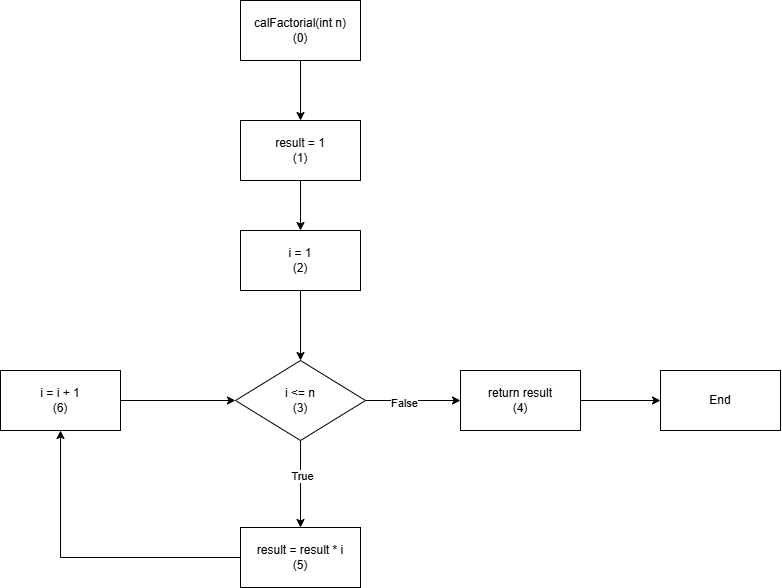

The diagram above was exported from draw.io. Its source (the exported page's mxGraphModel, read from the mxfile embedded in the PNG):
<mxGraphModel dx="1489" dy="770" grid="1" gridSize="10" guides="1" tooltips="1" connect="1" arrows="1" fold="1" page="1" pageScale="1" pageWidth="1169" pageHeight="1654" math="0" shadow="0">
  <root>
    <mxCell id="0" />
    <mxCell id="1" parent="0" />
    <mxCell id="fwUTixpeKl2IB46ex8JP-19" value="" style="edgeStyle=orthogonalEdgeStyle;rounded=0;orthogonalLoop=1;jettySize=auto;html=1;" edge="1" parent="1" source="fwUTixpeKl2IB46ex8JP-2" target="fwUTixpeKl2IB46ex8JP-3">
      <mxGeometry relative="1" as="geometry" />
    </mxCell>
    <mxCell id="fwUTixpeKl2IB46ex8JP-2" value="calFactorial(int n)&lt;br&gt;(0)" style="rounded=0;whiteSpace=wrap;html=1;" vertex="1" parent="1">
      <mxGeometry x="580" y="240" width="120" height="60" as="geometry" />
    </mxCell>
    <mxCell id="fwUTixpeKl2IB46ex8JP-18" value="" style="edgeStyle=orthogonalEdgeStyle;rounded=0;orthogonalLoop=1;jettySize=auto;html=1;" edge="1" parent="1" source="fwUTixpeKl2IB46ex8JP-3" target="fwUTixpeKl2IB46ex8JP-4">
      <mxGeometry relative="1" as="geometry" />
    </mxCell>
    <mxCell id="fwUTixpeKl2IB46ex8JP-3" value="result = 1&lt;br&gt;(1)" style="rounded=0;whiteSpace=wrap;html=1;" vertex="1" parent="1">
      <mxGeometry x="580" y="360" width="120" height="60" as="geometry" />
    </mxCell>
    <mxCell id="fwUTixpeKl2IB46ex8JP-17" value="" style="edgeStyle=orthogonalEdgeStyle;rounded=0;orthogonalLoop=1;jettySize=auto;html=1;" edge="1" parent="1" source="fwUTixpeKl2IB46ex8JP-4" target="fwUTixpeKl2IB46ex8JP-5">
      <mxGeometry relative="1" as="geometry" />
    </mxCell>
    <mxCell id="fwUTixpeKl2IB46ex8JP-4" value="i = 1&lt;br&gt;(2)" style="rounded=0;whiteSpace=wrap;html=1;" vertex="1" parent="1">
      <mxGeometry x="580" y="470" width="120" height="60" as="geometry" />
    </mxCell>
    <mxCell id="fwUTixpeKl2IB46ex8JP-12" value="" style="edgeStyle=orthogonalEdgeStyle;rounded=0;orthogonalLoop=1;jettySize=auto;html=1;" edge="1" parent="1" source="fwUTixpeKl2IB46ex8JP-5" target="fwUTixpeKl2IB46ex8JP-7">
      <mxGeometry relative="1" as="geometry" />
    </mxCell>
    <mxCell id="fwUTixpeKl2IB46ex8JP-16" value="False" style="edgeLabel;html=1;align=center;verticalAlign=middle;resizable=0;points=[];" vertex="1" connectable="0" parent="fwUTixpeKl2IB46ex8JP-12">
      <mxGeometry x="-0.206" y="-2" relative="1" as="geometry">
        <mxPoint x="1" as="offset" />
      </mxGeometry>
    </mxCell>
    <mxCell id="fwUTixpeKl2IB46ex8JP-14" value="" style="edgeStyle=orthogonalEdgeStyle;rounded=0;orthogonalLoop=1;jettySize=auto;html=1;" edge="1" parent="1" source="fwUTixpeKl2IB46ex8JP-5" target="fwUTixpeKl2IB46ex8JP-6">
      <mxGeometry relative="1" as="geometry" />
    </mxCell>
    <mxCell id="fwUTixpeKl2IB46ex8JP-15" value="True" style="edgeLabel;html=1;align=center;verticalAlign=middle;resizable=0;points=[];" vertex="1" connectable="0" parent="fwUTixpeKl2IB46ex8JP-14">
      <mxGeometry x="-0.1724" y="1" relative="1" as="geometry">
        <mxPoint as="offset" />
      </mxGeometry>
    </mxCell>
    <mxCell id="fwUTixpeKl2IB46ex8JP-5" value="i &amp;lt;= n&lt;br&gt;(3)" style="rhombus;whiteSpace=wrap;html=1;" vertex="1" parent="1">
      <mxGeometry x="575" y="600" width="130" height="80" as="geometry" />
    </mxCell>
    <mxCell id="fwUTixpeKl2IB46ex8JP-11" style="edgeStyle=orthogonalEdgeStyle;rounded=0;orthogonalLoop=1;jettySize=auto;html=1;entryX=0.5;entryY=1;entryDx=0;entryDy=0;" edge="1" parent="1" source="fwUTixpeKl2IB46ex8JP-6" target="fwUTixpeKl2IB46ex8JP-9">
      <mxGeometry relative="1" as="geometry" />
    </mxCell>
    <mxCell id="fwUTixpeKl2IB46ex8JP-6" value="result = result * i&lt;br&gt;(5)" style="rounded=0;whiteSpace=wrap;html=1;" vertex="1" parent="1">
      <mxGeometry x="580" y="767" width="120" height="60" as="geometry" />
    </mxCell>
    <mxCell id="fwUTixpeKl2IB46ex8JP-13" value="" style="edgeStyle=orthogonalEdgeStyle;rounded=0;orthogonalLoop=1;jettySize=auto;html=1;" edge="1" parent="1" source="fwUTixpeKl2IB46ex8JP-7" target="fwUTixpeKl2IB46ex8JP-8">
      <mxGeometry relative="1" as="geometry" />
    </mxCell>
    <mxCell id="fwUTixpeKl2IB46ex8JP-7" value="return result&lt;br&gt;(4)" style="rounded=0;whiteSpace=wrap;html=1;" vertex="1" parent="1">
      <mxGeometry x="800" y="610" width="120" height="60" as="geometry" />
    </mxCell>
    <mxCell id="fwUTixpeKl2IB46ex8JP-8" value="End" style="rounded=0;whiteSpace=wrap;html=1;" vertex="1" parent="1">
      <mxGeometry x="1000" y="610" width="120" height="60" as="geometry" />
    </mxCell>
    <mxCell id="fwUTixpeKl2IB46ex8JP-10" value="" style="edgeStyle=orthogonalEdgeStyle;rounded=0;orthogonalLoop=1;jettySize=auto;html=1;" edge="1" parent="1" source="fwUTixpeKl2IB46ex8JP-9" target="fwUTixpeKl2IB46ex8JP-5">
      <mxGeometry relative="1" as="geometry" />
    </mxCell>
    <mxCell id="fwUTixpeKl2IB46ex8JP-9" value="i = i + 1&lt;br&gt;(6)" style="rounded=0;whiteSpace=wrap;html=1;" vertex="1" parent="1">
      <mxGeometry x="340" y="610" width="120" height="60" as="geometry" />
    </mxCell>
  </root>
</mxGraphModel>